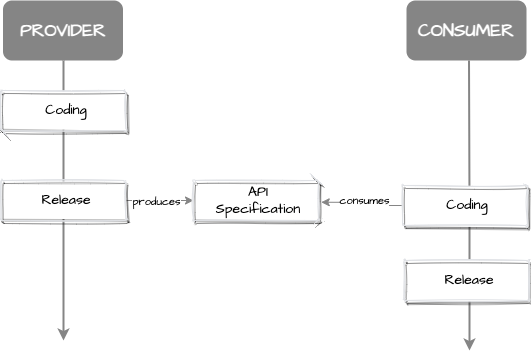

The diagram above was exported from draw.io. Its source (the exported page's mxGraphModel, read from the mxfile embedded in the PNG):
<mxGraphModel dx="1026" dy="682" grid="1" gridSize="10" guides="1" tooltips="1" connect="1" arrows="1" fold="1" page="1" pageScale="1" pageWidth="827" pageHeight="1169" math="0" shadow="0">
  <root>
    <mxCell id="0" />
    <mxCell id="1" parent="0" />
    <mxCell id="0BmfOMtZ6qLRKBSBzaHh-9" style="edgeStyle=orthogonalEdgeStyle;rounded=0;orthogonalLoop=1;jettySize=auto;html=1;strokeColor=#858585;strokeWidth=2;" parent="1" edge="1">
      <mxGeometry relative="1" as="geometry">
        <mxPoint x="170" y="450" as="targetPoint" />
        <mxPoint x="170" y="170" as="sourcePoint" />
      </mxGeometry>
    </mxCell>
    <mxCell id="Sb1bI7WPTo1v9lW00mhg-1" style="edgeStyle=orthogonalEdgeStyle;rounded=0;orthogonalLoop=1;jettySize=auto;html=1;strokeColor=#858585;strokeWidth=2;" parent="1" edge="1">
      <mxGeometry relative="1" as="geometry">
        <mxPoint x="576" y="460" as="targetPoint" />
        <mxPoint x="575.5" y="170" as="sourcePoint" />
      </mxGeometry>
    </mxCell>
    <mxCell id="Sb1bI7WPTo1v9lW00mhg-3" value="" style="rounded=1;fillColor=#ffffff;strokeColor=#DFE1E5;shadow=1;html=1;arcSize=4;sketch=1;hachureGap=4;pointerEvents=0;fontFamily=Architects Daughter;fontSource=https%3A%2F%2Ffonts.googleapis.com%2Fcss%3Ffamily%3DArchitects%2BDaughter;fontSize=20;" parent="1" vertex="1">
      <mxGeometry x="107.5" y="200" width="125" height="40" as="geometry" />
    </mxCell>
    <mxCell id="Sb1bI7WPTo1v9lW00mhg-5" value="Coding" style="fillColor=none;strokeColor=none;html=1;fontSize=14;fontStyle=0;fontColor=#000000;align=center;whiteSpace=wrap;sketch=1;hachureGap=4;pointerEvents=0;fontFamily=Architects Daughter;fontSource=https%3A%2F%2Ffonts.googleapis.com%2Fcss%3Ffamily%3DArchitects%2BDaughter;" parent="Sb1bI7WPTo1v9lW00mhg-3" vertex="1">
      <mxGeometry width="110" height="20" relative="1" as="geometry">
        <mxPoint x="10" y="10" as="offset" />
      </mxGeometry>
    </mxCell>
    <mxCell id="Sb1bI7WPTo1v9lW00mhg-7" value="PROVIDER" style="rounded=1;whiteSpace=wrap;html=1;fillColor=#858585;strokeColor=none;fontColor=#FFFFFF;fontStyle=1;fontFamily=Architects Daughter;fontSource=https%3A%2F%2Ffonts.googleapis.com%2Fcss%3Ffamily%3DArchitects%2BDaughter;fontSize=18;" parent="1" vertex="1">
      <mxGeometry x="109.5" y="110" width="120" height="60" as="geometry" />
    </mxCell>
    <mxCell id="Sb1bI7WPTo1v9lW00mhg-8" value="CONSUMER" style="rounded=1;whiteSpace=wrap;html=1;fillColor=#858585;strokeColor=none;fontColor=#FFFFFF;fontStyle=1;fontFamily=Architects Daughter;fontSource=https%3A%2F%2Ffonts.googleapis.com%2Fcss%3Ffamily%3DArchitects%2BDaughter;fontSize=18;" parent="1" vertex="1">
      <mxGeometry x="513" y="110" width="120" height="60" as="geometry" />
    </mxCell>
    <mxCell id="Wbzi26A4p5CMtj6ITIvZ-3" style="edgeStyle=orthogonalEdgeStyle;rounded=0;orthogonalLoop=1;jettySize=auto;html=1;entryX=0;entryY=0.5;entryDx=0;entryDy=0;strokeColor=#858585;" parent="1" source="Sb1bI7WPTo1v9lW00mhg-10" target="Wbzi26A4p5CMtj6ITIvZ-1" edge="1">
      <mxGeometry relative="1" as="geometry" />
    </mxCell>
    <mxCell id="Wbzi26A4p5CMtj6ITIvZ-6" value="produces" style="edgeLabel;html=1;align=center;verticalAlign=middle;resizable=0;points=[];fontFamily=Architects Daughter;fontSource=https%3A%2F%2Ffonts.googleapis.com%2Fcss%3Ffamily%3DArchitects%2BDaughter;" parent="Wbzi26A4p5CMtj6ITIvZ-3" vertex="1" connectable="0">
      <mxGeometry x="-0.1223" relative="1" as="geometry">
        <mxPoint as="offset" />
      </mxGeometry>
    </mxCell>
    <mxCell id="Sb1bI7WPTo1v9lW00mhg-10" value="" style="rounded=1;fillColor=#ffffff;strokeColor=#DFE1E5;shadow=1;html=1;arcSize=4;sketch=1;hachureGap=4;pointerEvents=0;fontFamily=Architects Daughter;fontSource=https%3A%2F%2Ffonts.googleapis.com%2Fcss%3Ffamily%3DArchitects%2BDaughter;fontSize=20;" parent="1" vertex="1">
      <mxGeometry x="107.5" y="290" width="125" height="40" as="geometry" />
    </mxCell>
    <mxCell id="Sb1bI7WPTo1v9lW00mhg-11" value="Release" style="fillColor=none;strokeColor=none;html=1;fontSize=14;fontStyle=0;fontColor=#000000;align=center;whiteSpace=wrap;sketch=1;hachureGap=4;pointerEvents=0;fontFamily=Architects Daughter;fontSource=https%3A%2F%2Ffonts.googleapis.com%2Fcss%3Ffamily%3DArchitects%2BDaughter;" parent="Sb1bI7WPTo1v9lW00mhg-10" vertex="1">
      <mxGeometry width="110" height="20" relative="1" as="geometry">
        <mxPoint x="10" y="10" as="offset" />
      </mxGeometry>
    </mxCell>
    <mxCell id="Wbzi26A4p5CMtj6ITIvZ-4" style="edgeStyle=orthogonalEdgeStyle;rounded=0;orthogonalLoop=1;jettySize=auto;html=1;entryX=1.022;entryY=0.544;entryDx=0;entryDy=0;entryPerimeter=0;strokeColor=#858585;exitX=0;exitY=0.5;exitDx=0;exitDy=0;" parent="1" source="Sb1bI7WPTo1v9lW00mhg-16" target="Wbzi26A4p5CMtj6ITIvZ-1" edge="1">
      <mxGeometry relative="1" as="geometry">
        <mxPoint x="400" y="312" as="targetPoint" />
        <mxPoint x="550" y="312" as="sourcePoint" />
      </mxGeometry>
    </mxCell>
    <mxCell id="Wbzi26A4p5CMtj6ITIvZ-7" value="consumes" style="edgeLabel;html=1;align=center;verticalAlign=middle;resizable=0;points=[];fontFamily=Architects Daughter;fontSource=https%3A%2F%2Ffonts.googleapis.com%2Fcss%3Ffamily%3DArchitects%2BDaughter;" parent="Wbzi26A4p5CMtj6ITIvZ-4" vertex="1" connectable="0">
      <mxGeometry x="0.1438" relative="1" as="geometry">
        <mxPoint x="6" y="-2" as="offset" />
      </mxGeometry>
    </mxCell>
    <mxCell id="Sb1bI7WPTo1v9lW00mhg-16" value="" style="rounded=1;fillColor=#ffffff;strokeColor=#DFE1E5;shadow=1;html=1;arcSize=4;sketch=1;hachureGap=4;pointerEvents=0;fontFamily=Architects Daughter;fontSource=https%3A%2F%2Ffonts.googleapis.com%2Fcss%3Ffamily%3DArchitects%2BDaughter;fontSize=20;" parent="1" vertex="1">
      <mxGeometry x="509" y="295" width="125" height="40" as="geometry" />
    </mxCell>
    <mxCell id="Sb1bI7WPTo1v9lW00mhg-17" value="Coding" style="fillColor=none;strokeColor=none;html=1;fontSize=14;fontStyle=0;fontColor=#000000;align=center;whiteSpace=wrap;sketch=1;hachureGap=4;pointerEvents=0;fontFamily=Architects Daughter;fontSource=https%3A%2F%2Ffonts.googleapis.com%2Fcss%3Ffamily%3DArchitects%2BDaughter;" parent="Sb1bI7WPTo1v9lW00mhg-16" vertex="1">
      <mxGeometry width="110" height="20" relative="1" as="geometry">
        <mxPoint x="10" y="10" as="offset" />
      </mxGeometry>
    </mxCell>
    <mxCell id="Sb1bI7WPTo1v9lW00mhg-18" value="" style="rounded=1;fillColor=#ffffff;strokeColor=#DFE1E5;shadow=1;html=1;arcSize=4;sketch=1;hachureGap=4;pointerEvents=0;fontFamily=Architects Daughter;fontSource=https%3A%2F%2Ffonts.googleapis.com%2Fcss%3Ffamily%3DArchitects%2BDaughter;fontSize=20;" parent="1" vertex="1">
      <mxGeometry x="510.5" y="370" width="125" height="40" as="geometry" />
    </mxCell>
    <mxCell id="Sb1bI7WPTo1v9lW00mhg-19" value="Release" style="fillColor=none;strokeColor=none;html=1;fontSize=14;fontStyle=0;fontColor=#000000;align=center;whiteSpace=wrap;sketch=1;hachureGap=4;pointerEvents=0;fontFamily=Architects Daughter;fontSource=https%3A%2F%2Ffonts.googleapis.com%2Fcss%3Ffamily%3DArchitects%2BDaughter;" parent="Sb1bI7WPTo1v9lW00mhg-18" vertex="1">
      <mxGeometry width="110" height="20" relative="1" as="geometry">
        <mxPoint x="10" y="10" as="offset" />
      </mxGeometry>
    </mxCell>
    <mxCell id="Wbzi26A4p5CMtj6ITIvZ-1" value="" style="rounded=1;fillColor=#ffffff;strokeColor=#DFE1E5;shadow=1;html=1;arcSize=4;sketch=1;hachureGap=4;pointerEvents=0;fontFamily=Architects Daughter;fontSource=https%3A%2F%2Ffonts.googleapis.com%2Fcss%3Ffamily%3DArchitects%2BDaughter;fontSize=20;" parent="1" vertex="1">
      <mxGeometry x="300" y="290" width="125" height="40" as="geometry" />
    </mxCell>
    <mxCell id="Wbzi26A4p5CMtj6ITIvZ-2" value="API Specification" style="fillColor=none;strokeColor=none;html=1;fontSize=14;fontStyle=0;fontColor=#000000;align=center;whiteSpace=wrap;sketch=1;hachureGap=4;pointerEvents=0;fontFamily=Architects Daughter;fontSource=https%3A%2F%2Ffonts.googleapis.com%2Fcss%3Ffamily%3DArchitects%2BDaughter;" parent="Wbzi26A4p5CMtj6ITIvZ-1" vertex="1">
      <mxGeometry width="110" height="20" relative="1" as="geometry">
        <mxPoint x="10" y="10" as="offset" />
      </mxGeometry>
    </mxCell>
  </root>
</mxGraphModel>